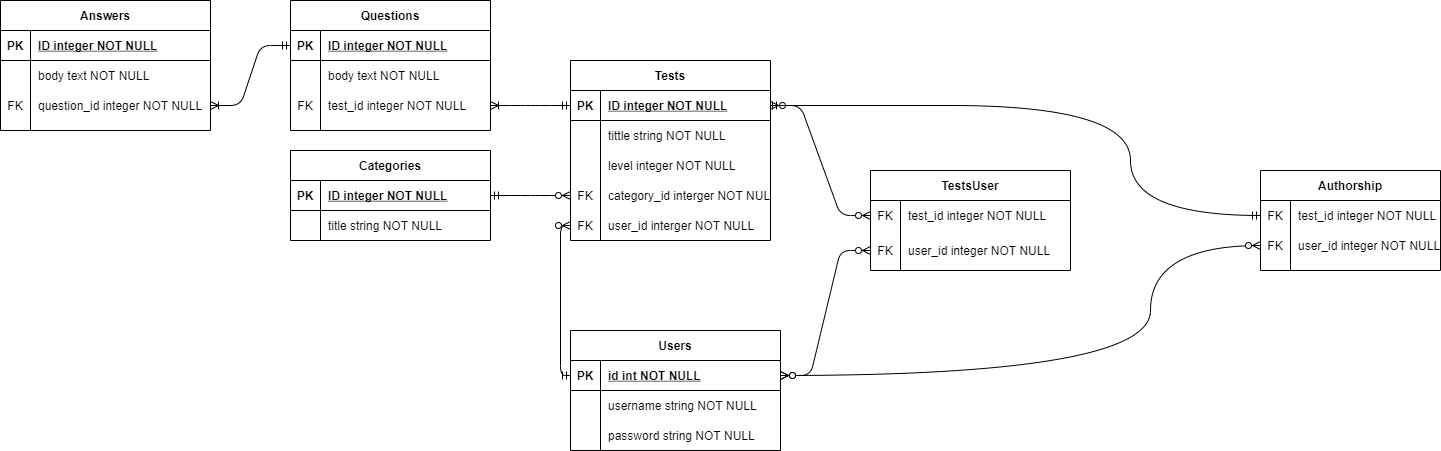

The diagram above was exported from draw.io. Its source (the exported page's mxGraphModel, read from the mxfile embedded in the PNG):
<mxGraphModel dx="1718" dy="1627" grid="1" gridSize="10" guides="1" tooltips="1" connect="1" arrows="1" fold="1" page="1" pageScale="1" pageWidth="850" pageHeight="1100" math="0" shadow="0" extFonts="Permanent Marker^https://fonts.googleapis.com/css?family=Permanent+Marker">
  <root>
    <mxCell id="0" />
    <mxCell id="1" parent="0" />
    <mxCell id="QrcAKsE_ykpl9e84c6m1-14" value="Users" style="shape=table;startSize=30;container=1;collapsible=1;childLayout=tableLayout;fixedRows=1;rowLines=0;fontStyle=1;align=center;resizeLast=1;" parent="1" vertex="1">
      <mxGeometry x="160" y="160" width="210" height="120" as="geometry" />
    </mxCell>
    <mxCell id="QrcAKsE_ykpl9e84c6m1-15" value="" style="shape=partialRectangle;collapsible=0;dropTarget=0;pointerEvents=0;fillColor=none;top=0;left=0;bottom=1;right=0;points=[[0,0.5],[1,0.5]];portConstraint=eastwest;" parent="QrcAKsE_ykpl9e84c6m1-14" vertex="1">
      <mxGeometry y="30" width="210" height="30" as="geometry" />
    </mxCell>
    <mxCell id="QrcAKsE_ykpl9e84c6m1-16" value="PK" style="shape=partialRectangle;connectable=0;fillColor=none;top=0;left=0;bottom=0;right=0;fontStyle=1;overflow=hidden;" parent="QrcAKsE_ykpl9e84c6m1-15" vertex="1">
      <mxGeometry width="30" height="30" as="geometry" />
    </mxCell>
    <mxCell id="QrcAKsE_ykpl9e84c6m1-17" value="id int NOT NULL" style="shape=partialRectangle;connectable=0;fillColor=none;top=0;left=0;bottom=0;right=0;align=left;spacingLeft=6;fontStyle=5;overflow=hidden;" parent="QrcAKsE_ykpl9e84c6m1-15" vertex="1">
      <mxGeometry x="30" width="180" height="30" as="geometry" />
    </mxCell>
    <mxCell id="QrcAKsE_ykpl9e84c6m1-18" value="" style="shape=partialRectangle;collapsible=0;dropTarget=0;pointerEvents=0;fillColor=none;top=0;left=0;bottom=0;right=0;points=[[0,0.5],[1,0.5]];portConstraint=eastwest;" parent="QrcAKsE_ykpl9e84c6m1-14" vertex="1">
      <mxGeometry y="60" width="210" height="30" as="geometry" />
    </mxCell>
    <mxCell id="QrcAKsE_ykpl9e84c6m1-19" value="" style="shape=partialRectangle;connectable=0;fillColor=none;top=0;left=0;bottom=0;right=0;editable=1;overflow=hidden;" parent="QrcAKsE_ykpl9e84c6m1-18" vertex="1">
      <mxGeometry width="30" height="30" as="geometry" />
    </mxCell>
    <mxCell id="QrcAKsE_ykpl9e84c6m1-20" value="username string NOT NULL" style="shape=partialRectangle;connectable=0;fillColor=none;top=0;left=0;bottom=0;right=0;align=left;spacingLeft=6;overflow=hidden;" parent="QrcAKsE_ykpl9e84c6m1-18" vertex="1">
      <mxGeometry x="30" width="180" height="30" as="geometry" />
    </mxCell>
    <mxCell id="QrcAKsE_ykpl9e84c6m1-21" value="" style="shape=partialRectangle;collapsible=0;dropTarget=0;pointerEvents=0;fillColor=none;top=0;left=0;bottom=0;right=0;points=[[0,0.5],[1,0.5]];portConstraint=eastwest;" parent="QrcAKsE_ykpl9e84c6m1-14" vertex="1">
      <mxGeometry y="90" width="210" height="30" as="geometry" />
    </mxCell>
    <mxCell id="QrcAKsE_ykpl9e84c6m1-22" value="" style="shape=partialRectangle;connectable=0;fillColor=none;top=0;left=0;bottom=0;right=0;editable=1;overflow=hidden;" parent="QrcAKsE_ykpl9e84c6m1-21" vertex="1">
      <mxGeometry width="30" height="30" as="geometry" />
    </mxCell>
    <mxCell id="QrcAKsE_ykpl9e84c6m1-23" value="password string NOT NULL" style="shape=partialRectangle;connectable=0;fillColor=none;top=0;left=0;bottom=0;right=0;align=left;spacingLeft=6;overflow=hidden;" parent="QrcAKsE_ykpl9e84c6m1-21" vertex="1">
      <mxGeometry x="30" width="180" height="30" as="geometry" />
    </mxCell>
    <mxCell id="QrcAKsE_ykpl9e84c6m1-41" value="TestsUser" style="shape=table;startSize=30;container=1;collapsible=1;childLayout=tableLayout;fixedRows=1;rowLines=0;fontStyle=1;align=center;resizeLast=1;" parent="1" vertex="1">
      <mxGeometry x="460" width="200" height="100" as="geometry" />
    </mxCell>
    <mxCell id="QrcAKsE_ykpl9e84c6m1-45" value="" style="shape=partialRectangle;collapsible=0;dropTarget=0;pointerEvents=0;fillColor=none;top=0;left=0;bottom=0;right=0;points=[[0,0.5],[1,0.5]];portConstraint=eastwest;" parent="QrcAKsE_ykpl9e84c6m1-41" vertex="1">
      <mxGeometry y="30" width="200" height="30" as="geometry" />
    </mxCell>
    <mxCell id="QrcAKsE_ykpl9e84c6m1-46" value="FK" style="shape=partialRectangle;connectable=0;fillColor=none;top=0;left=0;bottom=0;right=0;editable=1;overflow=hidden;" parent="QrcAKsE_ykpl9e84c6m1-45" vertex="1">
      <mxGeometry width="30" height="30" as="geometry" />
    </mxCell>
    <mxCell id="QrcAKsE_ykpl9e84c6m1-47" value="test_id integer NOT NULL" style="shape=partialRectangle;connectable=0;fillColor=none;top=0;left=0;bottom=0;right=0;align=left;spacingLeft=6;overflow=hidden;" parent="QrcAKsE_ykpl9e84c6m1-45" vertex="1">
      <mxGeometry x="30" width="170" height="30" as="geometry" />
    </mxCell>
    <mxCell id="QrcAKsE_ykpl9e84c6m1-48" value="" style="shape=partialRectangle;collapsible=0;dropTarget=0;pointerEvents=0;fillColor=none;top=0;left=0;bottom=0;right=0;points=[[0,0.5],[1,0.5]];portConstraint=eastwest;" parent="QrcAKsE_ykpl9e84c6m1-41" vertex="1">
      <mxGeometry y="60" width="200" height="40" as="geometry" />
    </mxCell>
    <mxCell id="QrcAKsE_ykpl9e84c6m1-49" value="FK" style="shape=partialRectangle;connectable=0;fillColor=none;top=0;left=0;bottom=0;right=0;editable=1;overflow=hidden;" parent="QrcAKsE_ykpl9e84c6m1-48" vertex="1">
      <mxGeometry width="30" height="40" as="geometry" />
    </mxCell>
    <mxCell id="QrcAKsE_ykpl9e84c6m1-50" value="user_id integer NOT NULL" style="shape=partialRectangle;connectable=0;fillColor=none;top=0;left=0;bottom=0;right=0;align=left;spacingLeft=6;overflow=hidden;" parent="QrcAKsE_ykpl9e84c6m1-48" vertex="1">
      <mxGeometry x="30" width="170" height="40" as="geometry" />
    </mxCell>
    <mxCell id="QrcAKsE_ykpl9e84c6m1-54" value="" style="edgeStyle=entityRelationEdgeStyle;fontSize=12;html=1;endArrow=ERzeroToMany;endFill=1;startArrow=ERzeroToMany;exitX=1;exitY=0.5;exitDx=0;exitDy=0;entryX=0;entryY=0.5;entryDx=0;entryDy=0;" parent="1" source="QrcAKsE_ykpl9e84c6m1-15" target="QrcAKsE_ykpl9e84c6m1-48" edge="1">
      <mxGeometry width="100" height="100" relative="1" as="geometry">
        <mxPoint x="430" y="250" as="sourcePoint" />
        <mxPoint x="530" y="150" as="targetPoint" />
      </mxGeometry>
    </mxCell>
    <mxCell id="QrcAKsE_ykpl9e84c6m1-55" value="Tests" style="shape=table;startSize=30;container=1;collapsible=1;childLayout=tableLayout;fixedRows=1;rowLines=0;fontStyle=1;align=center;resizeLast=1;" parent="1" vertex="1">
      <mxGeometry x="160" y="-110" width="200" height="180" as="geometry" />
    </mxCell>
    <mxCell id="QrcAKsE_ykpl9e84c6m1-56" value="" style="shape=partialRectangle;collapsible=0;dropTarget=0;pointerEvents=0;fillColor=none;top=0;left=0;bottom=1;right=0;points=[[0,0.5],[1,0.5]];portConstraint=eastwest;" parent="QrcAKsE_ykpl9e84c6m1-55" vertex="1">
      <mxGeometry y="30" width="200" height="30" as="geometry" />
    </mxCell>
    <mxCell id="QrcAKsE_ykpl9e84c6m1-57" value="PK" style="shape=partialRectangle;connectable=0;fillColor=none;top=0;left=0;bottom=0;right=0;fontStyle=1;overflow=hidden;" parent="QrcAKsE_ykpl9e84c6m1-56" vertex="1">
      <mxGeometry width="30" height="30" as="geometry" />
    </mxCell>
    <mxCell id="QrcAKsE_ykpl9e84c6m1-58" value="ID integer NOT NULL" style="shape=partialRectangle;connectable=0;fillColor=none;top=0;left=0;bottom=0;right=0;align=left;spacingLeft=6;fontStyle=5;overflow=hidden;" parent="QrcAKsE_ykpl9e84c6m1-56" vertex="1">
      <mxGeometry x="30" width="170" height="30" as="geometry" />
    </mxCell>
    <mxCell id="QrcAKsE_ykpl9e84c6m1-59" value="" style="shape=partialRectangle;collapsible=0;dropTarget=0;pointerEvents=0;fillColor=none;top=0;left=0;bottom=0;right=0;points=[[0,0.5],[1,0.5]];portConstraint=eastwest;" parent="QrcAKsE_ykpl9e84c6m1-55" vertex="1">
      <mxGeometry y="60" width="200" height="30" as="geometry" />
    </mxCell>
    <mxCell id="QrcAKsE_ykpl9e84c6m1-60" value="" style="shape=partialRectangle;connectable=0;fillColor=none;top=0;left=0;bottom=0;right=0;editable=1;overflow=hidden;" parent="QrcAKsE_ykpl9e84c6m1-59" vertex="1">
      <mxGeometry width="30" height="30" as="geometry" />
    </mxCell>
    <mxCell id="QrcAKsE_ykpl9e84c6m1-61" value="tittle string NOT NULL" style="shape=partialRectangle;connectable=0;fillColor=none;top=0;left=0;bottom=0;right=0;align=left;spacingLeft=6;overflow=hidden;" parent="QrcAKsE_ykpl9e84c6m1-59" vertex="1">
      <mxGeometry x="30" width="170" height="30" as="geometry" />
    </mxCell>
    <mxCell id="QrcAKsE_ykpl9e84c6m1-62" value="" style="shape=partialRectangle;collapsible=0;dropTarget=0;pointerEvents=0;fillColor=none;top=0;left=0;bottom=0;right=0;points=[[0,0.5],[1,0.5]];portConstraint=eastwest;" parent="QrcAKsE_ykpl9e84c6m1-55" vertex="1">
      <mxGeometry y="90" width="200" height="30" as="geometry" />
    </mxCell>
    <mxCell id="QrcAKsE_ykpl9e84c6m1-63" value="" style="shape=partialRectangle;connectable=0;fillColor=none;top=0;left=0;bottom=0;right=0;editable=1;overflow=hidden;" parent="QrcAKsE_ykpl9e84c6m1-62" vertex="1">
      <mxGeometry width="30" height="30" as="geometry" />
    </mxCell>
    <mxCell id="QrcAKsE_ykpl9e84c6m1-64" value="level integer NOT NULL" style="shape=partialRectangle;connectable=0;fillColor=none;top=0;left=0;bottom=0;right=0;align=left;spacingLeft=6;overflow=hidden;" parent="QrcAKsE_ykpl9e84c6m1-62" vertex="1">
      <mxGeometry x="30" width="170" height="30" as="geometry" />
    </mxCell>
    <mxCell id="QrcAKsE_ykpl9e84c6m1-65" value="" style="shape=partialRectangle;collapsible=0;dropTarget=0;pointerEvents=0;fillColor=none;top=0;left=0;bottom=0;right=0;points=[[0,0.5],[1,0.5]];portConstraint=eastwest;" parent="QrcAKsE_ykpl9e84c6m1-55" vertex="1">
      <mxGeometry y="120" width="200" height="30" as="geometry" />
    </mxCell>
    <mxCell id="QrcAKsE_ykpl9e84c6m1-66" value="FK" style="shape=partialRectangle;connectable=0;fillColor=none;top=0;left=0;bottom=0;right=0;editable=1;overflow=hidden;" parent="QrcAKsE_ykpl9e84c6m1-65" vertex="1">
      <mxGeometry width="30" height="30" as="geometry" />
    </mxCell>
    <mxCell id="QrcAKsE_ykpl9e84c6m1-67" value="category_id interger NOT NULL" style="shape=partialRectangle;connectable=0;fillColor=none;top=0;left=0;bottom=0;right=0;align=left;spacingLeft=6;overflow=hidden;" parent="QrcAKsE_ykpl9e84c6m1-65" vertex="1">
      <mxGeometry x="30" width="170" height="30" as="geometry" />
    </mxCell>
    <mxCell id="QrcAKsE_ykpl9e84c6m1-74" value="" style="shape=partialRectangle;collapsible=0;dropTarget=0;pointerEvents=0;fillColor=none;top=0;left=0;bottom=0;right=0;points=[[0,0.5],[1,0.5]];portConstraint=eastwest;" parent="QrcAKsE_ykpl9e84c6m1-55" vertex="1">
      <mxGeometry y="150" width="200" height="30" as="geometry" />
    </mxCell>
    <mxCell id="QrcAKsE_ykpl9e84c6m1-75" value="FK" style="shape=partialRectangle;connectable=0;fillColor=none;top=0;left=0;bottom=0;right=0;editable=1;overflow=hidden;" parent="QrcAKsE_ykpl9e84c6m1-74" vertex="1">
      <mxGeometry width="30" height="30" as="geometry" />
    </mxCell>
    <mxCell id="QrcAKsE_ykpl9e84c6m1-76" value="user_id interger NOT NULL" style="shape=partialRectangle;connectable=0;fillColor=none;top=0;left=0;bottom=0;right=0;align=left;spacingLeft=6;overflow=hidden;" parent="QrcAKsE_ykpl9e84c6m1-74" vertex="1">
      <mxGeometry x="30" width="170" height="30" as="geometry" />
    </mxCell>
    <mxCell id="QrcAKsE_ykpl9e84c6m1-78" value="" style="edgeStyle=orthogonalEdgeStyle;fontSize=12;html=1;endArrow=ERzeroToMany;startArrow=ERmandOne;elbow=vertical;entryX=0;entryY=0.5;entryDx=0;entryDy=0;exitX=0;exitY=0.5;exitDx=0;exitDy=0;" parent="1" source="QrcAKsE_ykpl9e84c6m1-15" target="QrcAKsE_ykpl9e84c6m1-74" edge="1">
      <mxGeometry width="100" height="100" relative="1" as="geometry">
        <mxPoint x="70" y="150" as="sourcePoint" />
        <mxPoint x="140" y="120" as="targetPoint" />
      </mxGeometry>
    </mxCell>
    <mxCell id="QrcAKsE_ykpl9e84c6m1-80" value="" style="edgeStyle=entityRelationEdgeStyle;fontSize=12;html=1;endArrow=ERzeroToMany;endFill=1;startArrow=ERzeroToMany;entryX=0;entryY=0.5;entryDx=0;entryDy=0;exitX=1;exitY=0.5;exitDx=0;exitDy=0;" parent="1" source="QrcAKsE_ykpl9e84c6m1-56" target="QrcAKsE_ykpl9e84c6m1-45" edge="1">
      <mxGeometry width="100" height="100" relative="1" as="geometry">
        <mxPoint x="430" y="40" as="sourcePoint" />
        <mxPoint x="530" y="-60" as="targetPoint" />
      </mxGeometry>
    </mxCell>
    <mxCell id="QrcAKsE_ykpl9e84c6m1-81" value="Categories" style="shape=table;startSize=30;container=1;collapsible=1;childLayout=tableLayout;fixedRows=1;rowLines=0;fontStyle=1;align=center;resizeLast=1;" parent="1" vertex="1">
      <mxGeometry x="-120" y="-20" width="200" height="90" as="geometry" />
    </mxCell>
    <mxCell id="QrcAKsE_ykpl9e84c6m1-82" value="" style="shape=partialRectangle;collapsible=0;dropTarget=0;pointerEvents=0;fillColor=none;top=0;left=0;bottom=1;right=0;points=[[0,0.5],[1,0.5]];portConstraint=eastwest;" parent="QrcAKsE_ykpl9e84c6m1-81" vertex="1">
      <mxGeometry y="30" width="200" height="30" as="geometry" />
    </mxCell>
    <mxCell id="QrcAKsE_ykpl9e84c6m1-83" value="PK" style="shape=partialRectangle;connectable=0;fillColor=none;top=0;left=0;bottom=0;right=0;fontStyle=1;overflow=hidden;" parent="QrcAKsE_ykpl9e84c6m1-82" vertex="1">
      <mxGeometry width="30" height="30" as="geometry" />
    </mxCell>
    <mxCell id="QrcAKsE_ykpl9e84c6m1-84" value="ID integer NOT NULL" style="shape=partialRectangle;connectable=0;fillColor=none;top=0;left=0;bottom=0;right=0;align=left;spacingLeft=6;fontStyle=5;overflow=hidden;" parent="QrcAKsE_ykpl9e84c6m1-82" vertex="1">
      <mxGeometry x="30" width="170" height="30" as="geometry" />
    </mxCell>
    <mxCell id="QrcAKsE_ykpl9e84c6m1-85" value="" style="shape=partialRectangle;collapsible=0;dropTarget=0;pointerEvents=0;fillColor=none;top=0;left=0;bottom=0;right=0;points=[[0,0.5],[1,0.5]];portConstraint=eastwest;" parent="QrcAKsE_ykpl9e84c6m1-81" vertex="1">
      <mxGeometry y="60" width="200" height="30" as="geometry" />
    </mxCell>
    <mxCell id="QrcAKsE_ykpl9e84c6m1-86" value="" style="shape=partialRectangle;connectable=0;fillColor=none;top=0;left=0;bottom=0;right=0;editable=1;overflow=hidden;" parent="QrcAKsE_ykpl9e84c6m1-85" vertex="1">
      <mxGeometry width="30" height="30" as="geometry" />
    </mxCell>
    <mxCell id="QrcAKsE_ykpl9e84c6m1-87" value="title string NOT NULL" style="shape=partialRectangle;connectable=0;fillColor=none;top=0;left=0;bottom=0;right=0;align=left;spacingLeft=6;overflow=hidden;" parent="QrcAKsE_ykpl9e84c6m1-85" vertex="1">
      <mxGeometry x="30" width="170" height="30" as="geometry" />
    </mxCell>
    <mxCell id="QrcAKsE_ykpl9e84c6m1-95" value="" style="edgeStyle=entityRelationEdgeStyle;fontSize=12;html=1;endArrow=ERzeroToMany;startArrow=ERmandOne;entryX=0;entryY=0.5;entryDx=0;entryDy=0;exitX=1;exitY=0.5;exitDx=0;exitDy=0;" parent="1" source="QrcAKsE_ykpl9e84c6m1-82" target="QrcAKsE_ykpl9e84c6m1-65" edge="1">
      <mxGeometry width="100" height="100" relative="1" as="geometry">
        <mxPoint x="90" y="100" as="sourcePoint" />
        <mxPoint x="520" y="-230" as="targetPoint" />
      </mxGeometry>
    </mxCell>
    <mxCell id="QrcAKsE_ykpl9e84c6m1-97" value="Questions" style="shape=table;startSize=30;container=1;collapsible=1;childLayout=tableLayout;fixedRows=1;rowLines=0;fontStyle=1;align=center;resizeLast=1;" parent="1" vertex="1">
      <mxGeometry x="-120" y="-170" width="200" height="130" as="geometry" />
    </mxCell>
    <mxCell id="QrcAKsE_ykpl9e84c6m1-98" value="" style="shape=partialRectangle;collapsible=0;dropTarget=0;pointerEvents=0;fillColor=none;top=0;left=0;bottom=1;right=0;points=[[0,0.5],[1,0.5]];portConstraint=eastwest;" parent="QrcAKsE_ykpl9e84c6m1-97" vertex="1">
      <mxGeometry y="30" width="200" height="30" as="geometry" />
    </mxCell>
    <mxCell id="QrcAKsE_ykpl9e84c6m1-99" value="PK" style="shape=partialRectangle;connectable=0;fillColor=none;top=0;left=0;bottom=0;right=0;fontStyle=1;overflow=hidden;" parent="QrcAKsE_ykpl9e84c6m1-98" vertex="1">
      <mxGeometry width="30" height="30" as="geometry" />
    </mxCell>
    <mxCell id="QrcAKsE_ykpl9e84c6m1-100" value="ID integer NOT NULL" style="shape=partialRectangle;connectable=0;fillColor=none;top=0;left=0;bottom=0;right=0;align=left;spacingLeft=6;fontStyle=5;overflow=hidden;" parent="QrcAKsE_ykpl9e84c6m1-98" vertex="1">
      <mxGeometry x="30" width="170" height="30" as="geometry" />
    </mxCell>
    <mxCell id="QrcAKsE_ykpl9e84c6m1-101" value="" style="shape=partialRectangle;collapsible=0;dropTarget=0;pointerEvents=0;fillColor=none;top=0;left=0;bottom=0;right=0;points=[[0,0.5],[1,0.5]];portConstraint=eastwest;" parent="QrcAKsE_ykpl9e84c6m1-97" vertex="1">
      <mxGeometry y="60" width="200" height="30" as="geometry" />
    </mxCell>
    <mxCell id="QrcAKsE_ykpl9e84c6m1-102" value="" style="shape=partialRectangle;connectable=0;fillColor=none;top=0;left=0;bottom=0;right=0;editable=1;overflow=hidden;" parent="QrcAKsE_ykpl9e84c6m1-101" vertex="1">
      <mxGeometry width="30" height="30" as="geometry" />
    </mxCell>
    <mxCell id="QrcAKsE_ykpl9e84c6m1-103" value="body text NOT NULL" style="shape=partialRectangle;connectable=0;fillColor=none;top=0;left=0;bottom=0;right=0;align=left;spacingLeft=6;overflow=hidden;" parent="QrcAKsE_ykpl9e84c6m1-101" vertex="1">
      <mxGeometry x="30" width="170" height="30" as="geometry" />
    </mxCell>
    <mxCell id="QrcAKsE_ykpl9e84c6m1-104" value="" style="shape=partialRectangle;collapsible=0;dropTarget=0;pointerEvents=0;fillColor=none;top=0;left=0;bottom=0;right=0;points=[[0,0.5],[1,0.5]];portConstraint=eastwest;" parent="QrcAKsE_ykpl9e84c6m1-97" vertex="1">
      <mxGeometry y="90" width="200" height="30" as="geometry" />
    </mxCell>
    <mxCell id="QrcAKsE_ykpl9e84c6m1-105" value="FK" style="shape=partialRectangle;connectable=0;fillColor=none;top=0;left=0;bottom=0;right=0;editable=1;overflow=hidden;" parent="QrcAKsE_ykpl9e84c6m1-104" vertex="1">
      <mxGeometry width="30" height="30" as="geometry" />
    </mxCell>
    <mxCell id="QrcAKsE_ykpl9e84c6m1-106" value="test_id integer NOT NULL" style="shape=partialRectangle;connectable=0;fillColor=none;top=0;left=0;bottom=0;right=0;align=left;spacingLeft=6;overflow=hidden;" parent="QrcAKsE_ykpl9e84c6m1-104" vertex="1">
      <mxGeometry x="30" width="170" height="30" as="geometry" />
    </mxCell>
    <mxCell id="QrcAKsE_ykpl9e84c6m1-110" value="" style="edgeStyle=entityRelationEdgeStyle;fontSize=12;html=1;endArrow=ERoneToMany;startArrow=ERmandOne;exitX=0;exitY=0.5;exitDx=0;exitDy=0;entryX=1;entryY=0.5;entryDx=0;entryDy=0;" parent="1" source="QrcAKsE_ykpl9e84c6m1-56" target="QrcAKsE_ykpl9e84c6m1-104" edge="1">
      <mxGeometry width="100" height="100" relative="1" as="geometry">
        <mxPoint x="150" y="-130" as="sourcePoint" />
        <mxPoint x="120" y="-90" as="targetPoint" />
      </mxGeometry>
    </mxCell>
    <mxCell id="QrcAKsE_ykpl9e84c6m1-111" value="Answers" style="shape=table;startSize=30;container=1;collapsible=1;childLayout=tableLayout;fixedRows=1;rowLines=0;fontStyle=1;align=center;resizeLast=1;" parent="1" vertex="1">
      <mxGeometry x="-410" y="-170" width="210" height="130" as="geometry" />
    </mxCell>
    <mxCell id="QrcAKsE_ykpl9e84c6m1-112" value="" style="shape=partialRectangle;collapsible=0;dropTarget=0;pointerEvents=0;fillColor=none;top=0;left=0;bottom=1;right=0;points=[[0,0.5],[1,0.5]];portConstraint=eastwest;" parent="QrcAKsE_ykpl9e84c6m1-111" vertex="1">
      <mxGeometry y="30" width="210" height="30" as="geometry" />
    </mxCell>
    <mxCell id="QrcAKsE_ykpl9e84c6m1-113" value="PK" style="shape=partialRectangle;connectable=0;fillColor=none;top=0;left=0;bottom=0;right=0;fontStyle=1;overflow=hidden;" parent="QrcAKsE_ykpl9e84c6m1-112" vertex="1">
      <mxGeometry width="30" height="30" as="geometry" />
    </mxCell>
    <mxCell id="QrcAKsE_ykpl9e84c6m1-114" value="ID integer NOT NULL" style="shape=partialRectangle;connectable=0;fillColor=none;top=0;left=0;bottom=0;right=0;align=left;spacingLeft=6;fontStyle=5;overflow=hidden;" parent="QrcAKsE_ykpl9e84c6m1-112" vertex="1">
      <mxGeometry x="30" width="180" height="30" as="geometry" />
    </mxCell>
    <mxCell id="QrcAKsE_ykpl9e84c6m1-115" value="" style="shape=partialRectangle;collapsible=0;dropTarget=0;pointerEvents=0;fillColor=none;top=0;left=0;bottom=0;right=0;points=[[0,0.5],[1,0.5]];portConstraint=eastwest;" parent="QrcAKsE_ykpl9e84c6m1-111" vertex="1">
      <mxGeometry y="60" width="210" height="30" as="geometry" />
    </mxCell>
    <mxCell id="QrcAKsE_ykpl9e84c6m1-116" value="" style="shape=partialRectangle;connectable=0;fillColor=none;top=0;left=0;bottom=0;right=0;editable=1;overflow=hidden;" parent="QrcAKsE_ykpl9e84c6m1-115" vertex="1">
      <mxGeometry width="30" height="30" as="geometry" />
    </mxCell>
    <mxCell id="QrcAKsE_ykpl9e84c6m1-117" value="body text NOT NULL" style="shape=partialRectangle;connectable=0;fillColor=none;top=0;left=0;bottom=0;right=0;align=left;spacingLeft=6;overflow=hidden;" parent="QrcAKsE_ykpl9e84c6m1-115" vertex="1">
      <mxGeometry x="30" width="180" height="30" as="geometry" />
    </mxCell>
    <mxCell id="QrcAKsE_ykpl9e84c6m1-118" value="" style="shape=partialRectangle;collapsible=0;dropTarget=0;pointerEvents=0;fillColor=none;top=0;left=0;bottom=0;right=0;points=[[0,0.5],[1,0.5]];portConstraint=eastwest;" parent="QrcAKsE_ykpl9e84c6m1-111" vertex="1">
      <mxGeometry y="90" width="210" height="30" as="geometry" />
    </mxCell>
    <mxCell id="QrcAKsE_ykpl9e84c6m1-119" value="FK" style="shape=partialRectangle;connectable=0;fillColor=none;top=0;left=0;bottom=0;right=0;editable=1;overflow=hidden;" parent="QrcAKsE_ykpl9e84c6m1-118" vertex="1">
      <mxGeometry width="30" height="30" as="geometry" />
    </mxCell>
    <mxCell id="QrcAKsE_ykpl9e84c6m1-120" value="question_id integer NOT NULL" style="shape=partialRectangle;connectable=0;fillColor=none;top=0;left=0;bottom=0;right=0;align=left;spacingLeft=6;overflow=hidden;" parent="QrcAKsE_ykpl9e84c6m1-118" vertex="1">
      <mxGeometry x="30" width="180" height="30" as="geometry" />
    </mxCell>
    <mxCell id="QrcAKsE_ykpl9e84c6m1-125" value="" style="edgeStyle=entityRelationEdgeStyle;fontSize=12;html=1;endArrow=ERoneToMany;startArrow=ERmandOne;exitX=0;exitY=0.5;exitDx=0;exitDy=0;" parent="1" source="QrcAKsE_ykpl9e84c6m1-98" target="QrcAKsE_ykpl9e84c6m1-118" edge="1">
      <mxGeometry width="100" height="100" relative="1" as="geometry">
        <mxPoint x="-210" y="10" as="sourcePoint" />
        <mxPoint x="-110" y="-90" as="targetPoint" />
      </mxGeometry>
    </mxCell>
    <mxCell id="BxHqLaoVtKjFeJ5ZpL1B-1" value="Authorship" style="shape=table;startSize=30;container=1;collapsible=1;childLayout=tableLayout;fixedRows=1;rowLines=0;fontStyle=1;align=center;resizeLast=1;" vertex="1" parent="1">
      <mxGeometry x="850" width="180" height="100" as="geometry" />
    </mxCell>
    <mxCell id="BxHqLaoVtKjFeJ5ZpL1B-5" value="" style="shape=partialRectangle;collapsible=0;dropTarget=0;pointerEvents=0;fillColor=none;top=0;left=0;bottom=0;right=0;points=[[0,0.5],[1,0.5]];portConstraint=eastwest;" vertex="1" parent="BxHqLaoVtKjFeJ5ZpL1B-1">
      <mxGeometry y="30" width="180" height="30" as="geometry" />
    </mxCell>
    <mxCell id="BxHqLaoVtKjFeJ5ZpL1B-6" value="FK" style="shape=partialRectangle;connectable=0;fillColor=none;top=0;left=0;bottom=0;right=0;editable=1;overflow=hidden;" vertex="1" parent="BxHqLaoVtKjFeJ5ZpL1B-5">
      <mxGeometry width="30" height="30" as="geometry" />
    </mxCell>
    <mxCell id="BxHqLaoVtKjFeJ5ZpL1B-7" value="test_id integer NOT NULL" style="shape=partialRectangle;connectable=0;fillColor=none;top=0;left=0;bottom=0;right=0;align=left;spacingLeft=6;overflow=hidden;" vertex="1" parent="BxHqLaoVtKjFeJ5ZpL1B-5">
      <mxGeometry x="30" width="150" height="30" as="geometry" />
    </mxCell>
    <mxCell id="BxHqLaoVtKjFeJ5ZpL1B-8" value="" style="shape=partialRectangle;collapsible=0;dropTarget=0;pointerEvents=0;fillColor=none;top=0;left=0;bottom=0;right=0;points=[[0,0.5],[1,0.5]];portConstraint=eastwest;" vertex="1" parent="BxHqLaoVtKjFeJ5ZpL1B-1">
      <mxGeometry y="60" width="180" height="30" as="geometry" />
    </mxCell>
    <mxCell id="BxHqLaoVtKjFeJ5ZpL1B-9" value="FK" style="shape=partialRectangle;connectable=0;fillColor=none;top=0;left=0;bottom=0;right=0;editable=1;overflow=hidden;" vertex="1" parent="BxHqLaoVtKjFeJ5ZpL1B-8">
      <mxGeometry width="30" height="30" as="geometry" />
    </mxCell>
    <mxCell id="BxHqLaoVtKjFeJ5ZpL1B-10" value="user_id integer NOT NULL" style="shape=partialRectangle;connectable=0;fillColor=none;top=0;left=0;bottom=0;right=0;align=left;spacingLeft=6;overflow=hidden;" vertex="1" parent="BxHqLaoVtKjFeJ5ZpL1B-8">
      <mxGeometry x="30" width="150" height="30" as="geometry" />
    </mxCell>
    <mxCell id="BxHqLaoVtKjFeJ5ZpL1B-14" value="" style="edgeStyle=orthogonalEdgeStyle;fontSize=12;html=1;endArrow=ERzeroToMany;endFill=1;startArrow=ERzeroToMany;entryX=0;entryY=0.5;entryDx=0;entryDy=0;exitX=1;exitY=0.5;exitDx=0;exitDy=0;curved=1;" edge="1" parent="1" source="QrcAKsE_ykpl9e84c6m1-15" target="BxHqLaoVtKjFeJ5ZpL1B-8">
      <mxGeometry width="100" height="100" relative="1" as="geometry">
        <mxPoint x="560" y="230" as="sourcePoint" />
        <mxPoint x="660" y="130" as="targetPoint" />
        <Array as="points">
          <mxPoint x="740" y="205" />
          <mxPoint x="740" y="75" />
        </Array>
      </mxGeometry>
    </mxCell>
    <mxCell id="BxHqLaoVtKjFeJ5ZpL1B-15" value="" style="edgeStyle=orthogonalEdgeStyle;fontSize=12;html=1;endArrow=ERmandOne;startArrow=ERmandOne;entryX=0;entryY=0.5;entryDx=0;entryDy=0;curved=1;" edge="1" parent="1" target="BxHqLaoVtKjFeJ5ZpL1B-5">
      <mxGeometry width="100" height="100" relative="1" as="geometry">
        <mxPoint x="370" y="-65" as="sourcePoint" />
        <mxPoint x="650" y="-140" as="targetPoint" />
        <Array as="points">
          <mxPoint x="359" y="-65" />
          <mxPoint x="720" y="-65" />
          <mxPoint x="720" y="45" />
        </Array>
      </mxGeometry>
    </mxCell>
  </root>
</mxGraphModel>